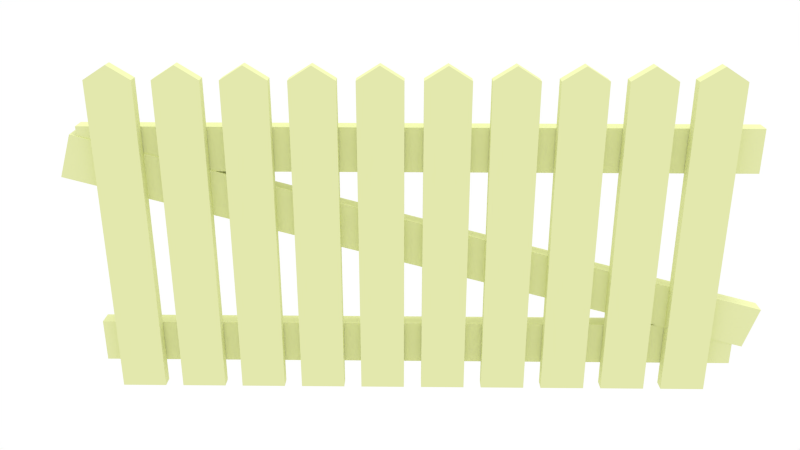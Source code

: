 # Source: fence2.blend  (saved by Blender 2.71.0; exported with 4.5.12 LTS)
import bpy
from mathutils import Matrix  # noqa: F401  (used for matrix-valued properties, if any)

bpy.ops.wm.read_factory_settings(use_empty=True)
scene = bpy.context.scene
scene.name = 'Scene'

# ---- collections
col_collection_1 = bpy.data.collections.new('Collection 1'); scene.collection.children.link(col_collection_1)

# ---- materials (node trees are filled in below, after node groups)
mat_material = bpy.data.materials.new('Material')
mat_material.alpha_threshold = 0.0
mat_material.use_transparent_shadow = False
mat_material.diffuse_color = (0.7642, 0.8, 0.4133, 1.0)
mat_material.specular_color = (0.1473, 0.1473, 0.1473)
mat_material.roughness = 0.5
mat_material.line_color = (0.0, 0.0, 0.0, 1.0)

# ---- material node trees

# ---- world
world_world = bpy.data.worlds.new('World'); scene.world = world_world
world_world.color = (1.0, 1.0, 1.0)
world_world.use_sun_shadow = False
world_world.sun_shadow_jitter_overblur = 0.0
world_world.cycles.sampling_method = 'MANUAL'
world_world.cycles.sample_map_resolution = 256

# ---- cameras
cam_camera = bpy.data.cameras.new('Camera')
cam_camera.clip_end = 100.0
cam_camera.lens = 35.0
cam_camera.sensor_width = 32.0
cam_camera.sensor_height = 18.0
cam_camera.dof.focus_distance = 0.0
cam_camera.dof.aperture_fstop = 128.0

# ---- lights
light_hemi = bpy.data.lights.new('Hemi', 'SUN')
light_hemi.transmission_factor = 0.0
light_hemi.angle = 0.1993
light_hemi.energy = 1.0
light_hemi.shadow_buffer_clip_start = 0.5
light_hemi.shadow_soft_size = 0.1
light_hemi.shadow_cascade_max_distance = 1000.0
light_hemi.cycles.use_multiple_importance_sampling = False

# ---- meshes
me_cube_003 = bpy.data.meshes.new('Cube.003')
me_cube_003.from_pydata([(14.71, 3.705, -4.9), (14.71, 1.169, -5.933), (-14.67, 3.705, -5.933), (14.71, 1.169, -4.9), (14.71, 3.705, -5.933), (-14.67, 3.705, -4.9), (-14.67, 1.169, -4.9), (-14.67, 1.169, -5.933), (14.71, 3.705, -0.04127), (14.71, 1.169, -0.04127), (14.71, 1.169, -1.074), (14.71, 3.705, -1.074), (-14.67, 3.705, -0.04127), (-14.67, 1.169, -0.04127), (-14.67, 1.169, -1.074), (-14.67, 3.705, -1.074), (15.16, 3.521, -0.5193), (15.16, 0.9848, -0.5193), (15.77, 0.9848, -1.511), (15.77, 3.521, -1.511), (-15.57, 3.521, -4.759), (-15.57, 0.9848, -4.759), (-14.96, 0.9848, -5.751), (-14.96, 3.521, -5.751), (13.46, 1.0, -7.035), (13.46, -1.0, -7.035), (11.46, -1.0, -7.035), (11.46, 1.0, -7.035), (13.46, 1.0, 0.5039), (13.46, -1.0, 0.5039), (11.46, -1.0, 0.5039), (11.46, 1.0, 0.5039), (12.46, 1.0, -7.36), (12.46, -1.0, -7.36), (10.65, 1.0, -7.035), (10.65, -1.0, -7.035), (8.649, -1.0, -7.035), (8.649, 1.0, -7.035), (10.65, 1.0, 0.5039), (10.65, -1.0, 0.5039), (8.649, -1.0, 0.5039), (8.649, 1.0, 0.5039), (9.649, 1.0, -7.36), (9.649, -1.0, -7.36), (-11.85, 1.0, -7.035), (-11.85, -1.0, -7.035), (-13.85, -1.0, -7.035), (-13.85, 1.0, -7.035), (-11.85, 1.0, 0.5039), (-11.85, -1.0, 0.5039), (-13.85, -1.0, 0.5039), (-13.85, 1.0, 0.5039), (-12.85, 1.0, -7.36), (-12.85, -1.0, -7.36), (-9.034, 1.0, -7.035), (-9.034, -1.0, -7.035), (-11.03, -1.0, -7.035), (-11.03, 1.0, -7.035), (-9.034, 1.0, 0.5039), (-9.034, -1.0, 0.5039), (-11.03, -1.0, 0.5039), (-11.03, 1.0, 0.5039), (-10.03, 1.0, -7.36), (-10.03, -1.0, -7.36), (-3.41, 1.0, -7.035), (-3.41, -1.0, -7.035), (-5.41, -1.0, -7.035), (-5.41, 1.0, -7.035), (-3.41, 1.0, 0.5039), (-3.41, -1.0, 0.5039), (-5.41, -1.0, 0.5039), (-5.41, 1.0, 0.5039), (-4.41, 1.0, -7.36), (-4.41, -1.0, -7.36), (-6.222, 1.0, -7.035), (-6.222, -1.0, -7.035), (-8.222, -1.0, -7.035), (-8.222, 1.0, -7.035), (-6.222, 1.0, 0.5039), (-6.222, -1.0, 0.5039), (-8.222, -1.0, 0.5039), (-8.222, 1.0, 0.5039), (-7.222, 1.0, -7.36), (-7.222, -1.0, -7.36), (5.025, 1.0, -7.035), (5.025, -1.0, -7.035), (3.025, -1.0, -7.035), (3.025, 1.0, -7.035), (5.025, 1.0, 0.5039), (5.025, -1.0, 0.5039), (3.025, -1.0, 0.5039), (3.025, 1.0, 0.5039), (4.025, 1.0, -7.36), (4.025, -1.0, -7.36), (7.837, 1.0, -7.035), (7.837, -1.0, -7.035), (5.837, -1.0, -7.035), (5.837, 1.0, -7.035), (7.837, 1.0, 0.5039), (7.837, -1.0, 0.5039), (5.837, -1.0, 0.5039), (5.837, 1.0, 0.5039), (6.837, 1.0, -7.36), (6.837, -1.0, -7.36), (2.214, 1.0, -7.035), (2.214, -1.0, -7.035), (0.2135, -1.0, -7.035), (0.2135, 1.0, -7.035), (2.214, 1.0, 0.5039), (2.214, -1.0, 0.5039), (0.2135, -1.0, 0.5039), (0.2135, 1.0, 0.5039), (1.214, 1.0, -7.36), (1.214, -1.0, -7.36), (-0.5983, 1.0, -7.035), (-0.5983, -1.0, -7.035), (-2.598, -1.0, -7.035), (-2.598, 1.0, -7.035), (-0.5983, 1.0, 0.5039), (-0.5983, -1.0, 0.5039), (-2.598, -1.0, 0.5039), (-2.598, 1.0, 0.5039), (-1.598, 1.0, -7.36), (-1.598, -1.0, -7.36)], [], [(8, 12, 13, 9), (9, 13, 14, 10), (10, 14, 15, 11), (12, 8, 11, 15), (0, 5, 6, 3), (3, 6, 7, 1), (1, 7, 2, 4), (5, 0, 4, 2), (16, 20, 21, 17), (17, 21, 22, 18), (18, 22, 23, 19), (20, 16, 19, 23), (28, 31, 30, 29), (24, 28, 29, 25), (25, 29, 30, 26), (26, 30, 31, 27), (28, 24, 27, 31), (26, 27, 32, 33), (24, 25, 33, 32), (27, 24, 32), (25, 26, 33), (38, 41, 40, 39), (34, 38, 39, 35), (35, 39, 40, 36), (36, 40, 41, 37), (38, 34, 37, 41), (36, 37, 42, 43), (34, 35, 43, 42), (37, 34, 42), (35, 36, 43), (48, 51, 50, 49), (44, 48, 49, 45), (45, 49, 50, 46), (46, 50, 51, 47), (48, 44, 47, 51), (46, 47, 52, 53), (44, 45, 53, 52), (47, 44, 52), (45, 46, 53), (58, 61, 60, 59), (54, 58, 59, 55), (55, 59, 60, 56), (56, 60, 61, 57), (58, 54, 57, 61), (56, 57, 62, 63), (54, 55, 63, 62), (57, 54, 62), (55, 56, 63), (68, 71, 70, 69), (64, 68, 69, 65), (65, 69, 70, 66), (66, 70, 71, 67), (68, 64, 67, 71), (66, 67, 72, 73), (64, 65, 73, 72), (67, 64, 72), (65, 66, 73), (78, 81, 80, 79), (74, 78, 79, 75), (75, 79, 80, 76), (76, 80, 81, 77), (78, 74, 77, 81), (76, 77, 82, 83), (74, 75, 83, 82), (77, 74, 82), (75, 76, 83), (88, 91, 90, 89), (84, 88, 89, 85), (85, 89, 90, 86), (86, 90, 91, 87), (88, 84, 87, 91), (86, 87, 92, 93), (84, 85, 93, 92), (87, 84, 92), (85, 86, 93), (98, 101, 100, 99), (94, 98, 99, 95), (95, 99, 100, 96), (96, 100, 101, 97), (98, 94, 97, 101), (96, 97, 102, 103), (94, 95, 103, 102), (97, 94, 102), (95, 96, 103), (108, 111, 110, 109), (104, 108, 109, 105), (105, 109, 110, 106), (106, 110, 111, 107), (108, 104, 107, 111), (106, 107, 112, 113), (104, 105, 113, 112), (107, 104, 112), (105, 106, 113), (118, 121, 120, 119), (114, 118, 119, 115), (115, 119, 120, 116), (116, 120, 121, 117), (118, 114, 117, 121), (116, 117, 122, 123), (114, 115, 123, 122), (117, 114, 122), (115, 116, 123)])
_uv = me_cube_003.uv_layers.new(name='UVMap')
_uv.uv.foreach_set('vector', [0.3378, 0.5468, -0.5955, 0.5468, -0.5955, 0.4662, 0.3378, 0.4662, 0.3378, 0.5548, -0.5955, 0.5548, -0.5955, 0.522, 0.3378, 0.522, 0.3378, 0.5297, -0.5955, 0.5297, -0.5955, 0.6103, 0.3378, 0.6103, 0.3575, 0.5548, 1.291, 0.5548, 1.291, 0.522, 0.3575, 0.522, 0.3378, 0.5468, -0.5955, 0.5468, -0.5955, 0.4662, 0.3378, 0.4662, 0.3378, 0.5275, -0.5955, 0.5275, -0.5955, 0.4947, 0.3378, 0.4947, 0.3378, 0.5297, -0.5955, 0.5297, -0.5955, 0.6103, 0.3378, 0.6103, 0.3575, 0.5275, 1.291, 0.5275, 1.291, 0.4947, 0.3575, 0.4947, 0.3521, 0.5409, -0.6242, 0.5409, -0.6242, 0.4603, 0.3521, 0.4603, 0.3521, 0.5396, -0.6242, 0.4049, -0.6049, 0.3734, 0.3714, 0.5081, 0.3714, 0.5874, -0.6049, 0.5874, -0.6049, 0.668, 0.3714, 0.668, 0.3287, 0.532, 1.305, 0.6667, 1.324, 0.6352, 0.3481, 0.5005, 0.3615, 0.5879, 0.298, 0.5879, 0.298, 0.5244, 0.3615, 0.5244, 0.3278, 0.5868, 0.3278, 0.8263, 0.2643, 0.8263, 0.2643, 0.5868, 0.3615, 0.5868, 0.3615, 0.8263, 0.298, 0.8263, 0.298, 0.5868, 0.3278, 0.5868, 0.3278, 0.8263, 0.3914, 0.8263, 0.3914, 0.5868, 0.3615, 0.5721, 0.3615, 0.3326, 0.298, 0.3326, 0.298, 0.5721, 0.3615, 0.5244, 0.3615, 0.5879, 0.3933, 0.5879, 0.3933, 0.5244, 0.3615, 0.5244, 0.3615, 0.4608, 0.3298, 0.4608, 0.3298, 0.5244, 0.3615, 0.5868, 0.4251, 0.5868, 0.3933, 0.5764, 0.3615, 0.5868, 0.298, 0.5868, 0.3298, 0.5764, 0.3357, 0.5879, 0.2722, 0.5879, 0.2722, 0.5244, 0.3357, 0.5244, 0.3278, 0.5868, 0.3278, 0.8263, 0.2643, 0.8263, 0.2643, 0.5868, 0.3357, 0.5868, 0.3357, 0.8263, 0.2722, 0.8263, 0.2722, 0.5868, 0.3278, 0.5868, 0.3278, 0.8263, 0.3914, 0.8263, 0.3914, 0.5868, 0.3357, 0.5721, 0.3357, 0.3326, 0.2722, 0.3326, 0.2722, 0.5721, 0.3357, 0.5244, 0.3357, 0.5879, 0.3675, 0.5879, 0.3675, 0.5244, 0.3357, 0.5244, 0.3357, 0.4608, 0.304, 0.4608, 0.304, 0.5244, 0.3357, 0.5868, 0.3993, 0.5868, 0.3675, 0.5764, 0.3357, 0.5868, 0.2722, 0.5868, 0.304, 0.5764, 0.3836, 0.5879, 0.32, 0.5879, 0.32, 0.5244, 0.3836, 0.5244, 0.3278, 0.5868, 0.3278, 0.8263, 0.2643, 0.8263, 0.2643, 0.5868, 0.3836, 0.5868, 0.3836, 0.8263, 0.32, 0.8263, 0.32, 0.5868, 0.3278, 0.5868, 0.3278, 0.8263, 0.3914, 0.8263, 0.3914, 0.5868, 0.3836, 0.5721, 0.3836, 0.3326, 0.32, 0.3326, 0.32, 0.5721, 0.3836, 0.5244, 0.3836, 0.5879, 0.4153, 0.5879, 0.4153, 0.5244, 0.3836, 0.5244, 0.3836, 0.4608, 0.3518, 0.4608, 0.3518, 0.5244, 0.3836, 0.5868, 0.4471, 0.5868, 0.4153, 0.5764, 0.3836, 0.5868, 0.32, 0.5868, 0.3518, 0.5764, 0.3458, 0.5879, 0.2823, 0.5879, 0.2823, 0.5244, 0.3458, 0.5244, 0.3278, 0.5868, 0.3278, 0.8263, 0.2643, 0.8263, 0.2643, 0.5868, 0.3458, 0.5868, 0.3458, 0.8263, 0.2823, 0.8263, 0.2823, 0.5868, 0.3278, 0.5868, 0.3278, 0.8263, 0.3914, 0.8263, 0.3914, 0.5868, 0.3458, 0.5721, 0.3458, 0.3326, 0.2823, 0.3326, 0.2823, 0.5721, 0.3458, 0.5244, 0.3458, 0.5879, 0.3776, 0.5879, 0.3776, 0.5244, 0.3458, 0.5244, 0.3458, 0.4608, 0.3141, 0.4608, 0.3141, 0.5244, 0.3458, 0.5868, 0.4094, 0.5868, 0.3776, 0.5764, 0.3458, 0.5868, 0.2823, 0.5868, 0.3141, 0.5764, 0.3339, 0.5879, 0.2703, 0.5879, 0.2703, 0.5244, 0.3339, 0.5244, 0.3278, 0.5868, 0.3278, 0.8263, 0.2643, 0.8263, 0.2643, 0.5868, 0.3339, 0.5868, 0.3339, 0.8263, 0.2703, 0.8263, 0.2703, 0.5868, 0.3278, 0.5868, 0.3278, 0.8263, 0.3914, 0.8263, 0.3914, 0.5868, 0.3339, 0.5721, 0.3339, 0.3326, 0.2703, 0.3326, 0.2703, 0.5721, 0.3339, 0.5244, 0.3339, 0.5879, 0.3656, 0.5879, 0.3656, 0.5244, 0.3339, 0.5244, 0.3339, 0.4608, 0.3021, 0.4608, 0.3021, 0.5244, 0.3339, 0.5868, 0.3974, 0.5868, 0.3656, 0.5764, 0.3339, 0.5868, 0.2703, 0.5868, 0.3021, 0.5764, 0.3716, 0.5879, 0.3081, 0.5879, 0.3081, 0.5244, 0.3716, 0.5244, 0.3278, 0.5868, 0.3278, 0.8263, 0.2643, 0.8263, 0.2643, 0.5868, 0.3716, 0.5868, 0.3716, 0.8263, 0.3081, 0.8263, 0.3081, 0.5868, 0.3278, 0.5868, 0.3278, 0.8263, 0.3914, 0.8263, 0.3914, 0.5868, 0.3716, 0.5721, 0.3716, 0.3326, 0.3081, 0.3326, 0.3081, 0.5721, 0.3716, 0.5244, 0.3716, 0.5879, 0.4034, 0.5879, 0.4034, 0.5244, 0.3716, 0.5244, 0.3716, 0.4608, 0.3398, 0.4608, 0.3398, 0.5244, 0.3716, 0.5868, 0.4351, 0.5868, 0.4034, 0.5764, 0.3716, 0.5868, 0.3081, 0.5868, 0.3398, 0.5764, 0.3477, 0.5879, 0.2842, 0.5879, 0.2842, 0.5244, 0.3477, 0.5244, 0.3278, 0.5868, 0.3278, 0.8263, 0.2643, 0.8263, 0.2643, 0.5868, 0.3477, 0.5868, 0.3477, 0.8263, 0.2842, 0.8263, 0.2842, 0.5868, 0.3278, 0.5868, 0.3278, 0.8263, 0.3914, 0.8263, 0.3914, 0.5868, 0.3477, 0.5721, 0.3477, 0.3326, 0.2842, 0.3326, 0.2842, 0.5721, 0.3477, 0.5244, 0.3477, 0.5879, 0.3795, 0.5879, 0.3795, 0.5244, 0.3477, 0.5244, 0.3477, 0.4608, 0.3159, 0.4608, 0.3159, 0.5244, 0.3477, 0.5868, 0.4112, 0.5868, 0.3795, 0.5764, 0.3477, 0.5868, 0.2842, 0.5868, 0.3159, 0.5764, 0.3735, 0.5879, 0.31, 0.5879, 0.31, 0.5244, 0.3735, 0.5244, 0.3278, 0.5868, 0.3278, 0.8263, 0.2643, 0.8263, 0.2643, 0.5868, 0.3735, 0.5868, 0.3735, 0.8263, 0.31, 0.8263, 0.31, 0.5868, 0.3278, 0.5868, 0.3278, 0.8263, 0.3914, 0.8263, 0.3914, 0.5868, 0.3735, 0.5721, 0.3735, 0.3326, 0.31, 0.3326, 0.31, 0.5721, 0.3735, 0.5244, 0.3735, 0.5879, 0.4053, 0.5879, 0.4053, 0.5244, 0.3735, 0.5244, 0.3735, 0.4608, 0.3417, 0.4608, 0.3417, 0.5244, 0.3735, 0.5868, 0.437, 0.5868, 0.4053, 0.5764, 0.3735, 0.5868, 0.31, 0.5868, 0.3417, 0.5764, 0.3854, 0.5879, 0.3219, 0.5879, 0.3219, 0.5244, 0.3854, 0.5244, 0.3278, 0.5868, 0.3278, 0.8263, 0.2643, 0.8263, 0.2643, 0.5868, 0.3854, 0.5868, 0.3854, 0.8263, 0.3219, 0.8263, 0.3219, 0.5868, 0.3278, 0.5868, 0.3278, 0.8263, 0.3914, 0.8263, 0.3914, 0.5868, 0.3854, 0.5721, 0.3854, 0.3326, 0.3219, 0.3326, 0.3219, 0.5721, 0.3854, 0.5244, 0.3854, 0.5879, 0.4172, 0.5879, 0.4172, 0.5244, 0.3854, 0.5244, 0.3854, 0.4608, 0.3537, 0.4608, 0.3537, 0.5244, 0.3854, 0.5868, 0.449, 0.5868, 0.4172, 0.5764, 0.3854, 0.5868, 0.3219, 0.5868, 0.3537, 0.5764, 0.3597, 0.5879, 0.2961, 0.5879, 0.2961, 0.5244, 0.3597, 0.5244, 0.3278, 0.5868, 0.3278, 0.8263, 0.2643, 0.8263, 0.2643, 0.5868, 0.3597, 0.5868, 0.3597, 0.8263, 0.2961, 0.8263, 0.2961, 0.5868, 0.3278, 0.5868, 0.3278, 0.8263, 0.3914, 0.8263, 0.3914, 0.5868, 0.3597, 0.5721, 0.3597, 0.3326, 0.2961, 0.3326, 0.2961, 0.5721, 0.3597, 0.5244, 0.3597, 0.5879, 0.3914, 0.5879, 0.3914, 0.5244, 0.3597, 0.5244, 0.3597, 0.4608, 0.3279, 0.4608, 0.3279, 0.5244, 0.3597, 0.5868, 0.4232, 0.5868, 0.3914, 0.5764, 0.3597, 0.5868, 0.2961, 0.5868, 0.3279, 0.5764])
me_cube_003.materials.append(mat_material)
me_cube_003.use_remesh_preserve_volume = False
me_cube_003.use_remesh_preserve_attributes = False
me_cube_003.use_mirror_vertex_groups = False
me_cube_003.update()

# ---- objects
ob_camera = bpy.data.objects.new('Camera', cam_camera)
ob_hemi = bpy.data.objects.new('Hemi', light_hemi)
ob_cube_003 = bpy.data.objects.new('Cube.003', me_cube_003)

# ---- transforms, parenting, visibility, modifiers, constraints
ob_camera.location = (0.0, -2.201, 1.407)
ob_camera.rotation_euler = (1.187, 3.353e-10, 0.014)
ob_camera.lineart.crease_threshold = 0.0
ob_hemi.location = (-0.01484, 0.9443, 2.396)
ob_hemi.lineart.crease_threshold = 0.0
ob_cube_003.location = (0.0175, 0.01264, 0.06985)
ob_cube_003.scale = (0.062, 0.01726, -0.12)
ob_cube_003.lock_rotations_4d = False
ob_cube_003.empty_display_type = 'ARROWS'
ob_cube_003.lineart.crease_threshold = 0.0

# ---- collection membership
col_collection_1.objects.link(ob_camera)
col_collection_1.objects.link(ob_hemi)
col_collection_1.objects.link(ob_cube_003)

# ---- scene / render settings (as saved in the file)
scene.camera = ob_camera
scene.frame_start = 1; scene.frame_end = 250; scene.frame_set(1)
scene.render.engine = 'BLENDER_EEVEE_NEXT'
scene.render.image_settings.color_mode = 'RGB'
scene.render.image_settings.compression = 90
scene.render.resolution_percentage = 50
scene.render.dither_intensity = 0.0
scene.render.bake_margin = 2
scene.render.bake_bias = 0.0
scene.cycles.use_denoising = False
scene.cycles.samples = 10
scene.cycles.sampling_pattern = 'TABULATED_SOBOL'
scene.cycles.light_sampling_threshold = 0.0
scene.cycles.use_adaptive_sampling = False
scene.cycles.use_light_tree = False
scene.cycles.blur_glossy = 0.0
scene.cycles.volume_bounces = 1
scene.cycles.pixel_filter_type = 'GAUSSIAN'
scene.cycles.sample_clamp_indirect = 0.0
scene.view_settings.view_transform = 'Standard'
bpy.context.view_layer.update()
